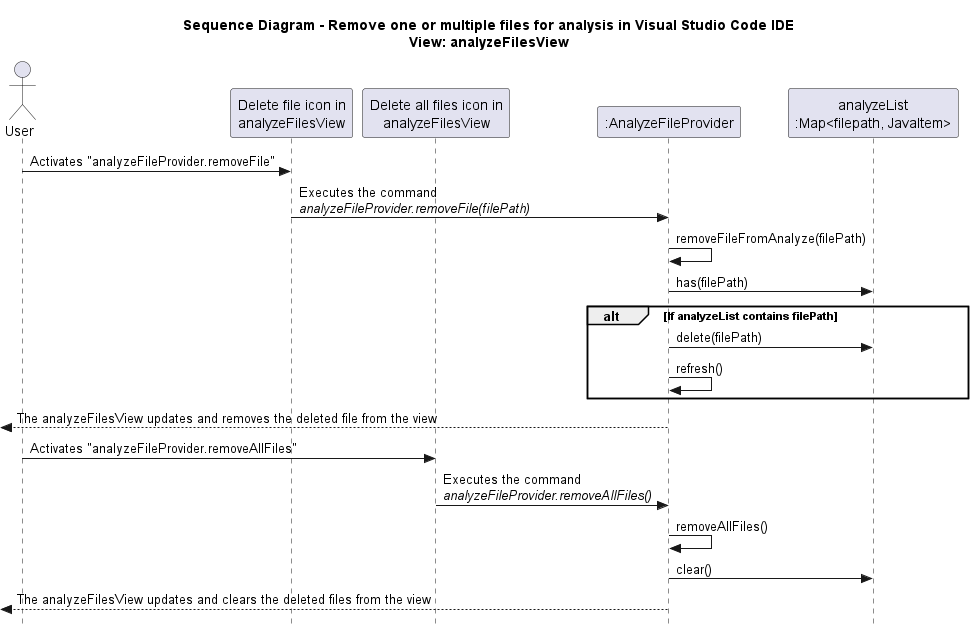

The diagram above was rendered by PlantUML. Its source (embedded in the PNG):
@startuml ds - remove files
title Sequence Diagram - Remove one or multiple files for analysis in Visual Studio Code IDE\nView: analyzeFilesView
skinparam style strictuml

actor User
participant "Delete file icon in\nanalyzeFilesView" as deleteIcon
participant "Delete all files icon in\nanalyzeFilesView" as deleteAllIcon
participant ":AnalyzeFileProvider" as AnalyzeFileProvider
participant "analyzeList\n:Map<filepath, JavaItem>" as analyzeList

User -> deleteIcon : Activates "analyzeFileProvider.removeFile"
deleteIcon -> AnalyzeFileProvider: Executes the command \n//analyzeFileProvider.removeFile(filePath)//
AnalyzeFileProvider -> AnalyzeFileProvider: removeFileFromAnalyze(filePath)

AnalyzeFileProvider -> analyzeList : has(filePath)
alt If analyzeList contains filePath
    AnalyzeFileProvider -> analyzeList: delete(filePath)
    AnalyzeFileProvider -> AnalyzeFileProvider: refresh()
end
<-- AnalyzeFileProvider : The analyzeFilesView updates and removes the deleted file from the view

User -> deleteAllIcon : Activates "analyzeFileProvider.removeAllFiles"
deleteAllIcon -> AnalyzeFileProvider: Executes the command \n//analyzeFileProvider.removeAllFiles()//
AnalyzeFileProvider -> AnalyzeFileProvider : removeAllFiles()
AnalyzeFileProvider -> analyzeList : clear()
<-- AnalyzeFileProvider : The analyzeFilesView updates and clears the deleted files from the view
@enduml